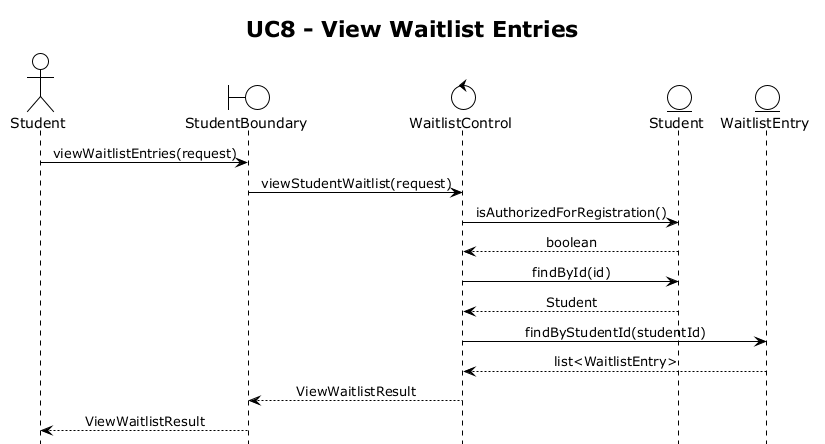

The diagram above was rendered by PlantUML. Its source (embedded in the PNG):
@startuml UC8
!theme plain
hide footbox
skinparam sequenceMessageAlign center
title UC8 - View Waitlist Entries

actor "Student" as Student
boundary "StudentBoundary" as StudentBoundary
control "WaitlistControl" as WaitlistControl
entity "Student" as Student_Entity
entity "WaitlistEntry" as WaitlistEntry

Student -> StudentBoundary : viewWaitlistEntries(request)
StudentBoundary -> WaitlistControl : viewStudentWaitlist(request)
WaitlistControl -> Student_Entity : isAuthorizedForRegistration()
Student_Entity --> WaitlistControl : boolean
WaitlistControl -> Student_Entity : findById(id)
Student_Entity --> WaitlistControl : Student
WaitlistControl -> WaitlistEntry : findByStudentId(studentId)
WaitlistEntry --> WaitlistControl : list<WaitlistEntry>
WaitlistControl --> StudentBoundary : ViewWaitlistResult
StudentBoundary --> Student : ViewWaitlistResult

@enduml